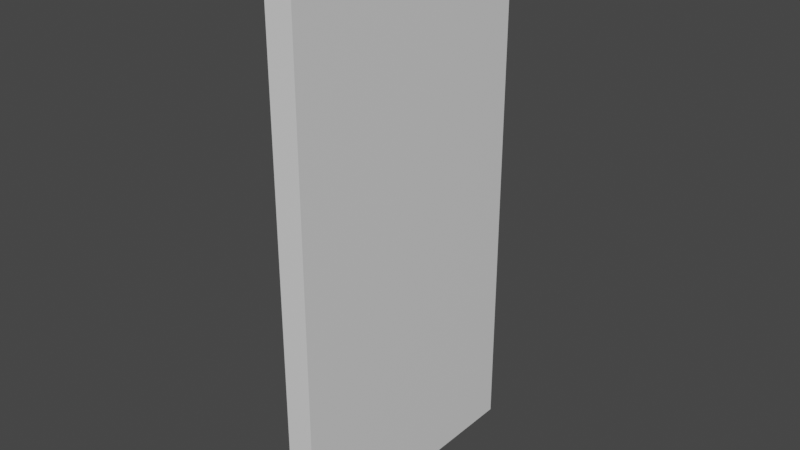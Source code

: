 # Source: boundary.blend  (saved by Blender 2.82.7; exported with 4.5.12 LTS)
import bpy
from mathutils import Matrix  # noqa: F401  (used for matrix-valued properties, if any)

bpy.ops.wm.read_factory_settings(use_empty=True)
scene = bpy.context.scene
scene.name = 'Scene'

# ---- collections
col_collection = bpy.data.collections.new('Collection'); scene.collection.children.link(col_collection)

# ---- materials (node trees are filled in below, after node groups)
mat_material = bpy.data.materials.new('Material')
mat_material.alpha_threshold = 0.0
mat_material.use_transparent_shadow = False
mat_material.line_color = (0.0, 0.0, 0.0, 1.0)

# ---- material node trees
mat_material.use_nodes = True; mat_material.node_tree.nodes.clear()
_N = mat_material.node_tree.nodes; _L = mat_material.node_tree.links
n0 = _N.new('ShaderNodeOutputMaterial'); n0.name = 'Material Output'; n0.location = (300, 300)
n1 = _N.new('ShaderNodeBsdfPrincipled'); n1.name = 'Principled BSDF'; n1.location = (10, 300)
n1.distribution = 'GGX'
n1.subsurface_method = 'BURLEY'
n1.inputs[2].default_value = 0.4
n1.inputs[3].default_value = 1.45
n1.inputs[27].default_value = (0.0, 0.0, 0.0, 1.0)
n1.inputs[28].default_value = 1.0
_L.new(n1.outputs[0], n0.inputs[0])
n0.is_active_output = True

# ---- world
world_world = bpy.data.worlds.new('World'); scene.world = world_world
world_world.use_nodes = True; world_world.node_tree.nodes.clear()
_N = world_world.node_tree.nodes; _L = world_world.node_tree.links
n0 = _N.new('ShaderNodeOutputWorld'); n0.name = 'World Output'; n0.location = (300, 300)
n1 = _N.new('ShaderNodeBackground'); n1.name = 'Background'; n1.location = (10, 300)
n1.inputs[0].default_value = (0.05088, 0.05088, 0.05088, 1.0)
_L.new(n1.outputs[0], n0.inputs[0])
n0.is_active_output = True
world_world.color = (0.05088, 0.05088, 0.05088)
world_world.use_sun_shadow = False
world_world.sun_shadow_jitter_overblur = 0.0

# ---- meshes
me_cube = bpy.data.meshes.new('Cube')
me_cube.from_pydata([(0.05, 0.5, 2.0), (0.05, 0.5, 0.0), (0.05, -0.5, 2.0), (0.05, -0.5, 0.0), (-0.05, 0.5, 2.0), (-0.05, 0.5, 0.0), (-0.05, -0.5, 2.0), (-0.05, -0.5, 0.0)], [], [(0, 4, 6, 2), (3, 2, 6, 7), (7, 6, 4, 5), (5, 1, 3, 7), (1, 0, 2, 3), (5, 4, 0, 1)])
_uv = me_cube.uv_layers.new(name='UVMap')
_uv.uv.foreach_set('vector', [0.625, 0.5, 0.875, 0.5, 0.875, 0.75, 0.625, 0.75, 0.375, 0.75, 0.625, 0.75, 0.625, 1.0, 0.375, 1.0, 0.375, 0.0, 0.625, 0.0, 0.625, 0.25, 0.375, 0.25, 0.125, 0.5, 0.375, 0.5, 0.375, 0.75, 0.125, 0.75, 0.375, 0.5, 0.625, 0.5, 0.625, 0.75, 0.375, 0.75, 0.375, 0.25, 0.625, 0.25, 0.625, 0.5, 0.375, 0.5])
me_cube.materials.append(mat_material)
me_cube.use_remesh_preserve_volume = False
me_cube.use_remesh_preserve_attributes = False
me_cube.use_mirror_vertex_groups = False
me_cube.update()

# ---- objects
ob_cube = bpy.data.objects.new('Cube', me_cube)

# ---- transforms, parenting, visibility, modifiers, constraints
ob_cube.location = (0.0, 0.0, 0.0)
ob_cube.lock_rotations_4d = False
ob_cube.empty_display_type = 'ARROWS'
ob_cube.lineart.crease_threshold = 0.0

# ---- collection membership
col_collection.objects.link(ob_cube)

# ---- scene / render settings (as saved in the file)
scene.frame_start = 1; scene.frame_end = 250; scene.frame_set(1)
scene.render.engine = 'BLENDER_EEVEE_NEXT'
scene.cycles.use_denoising = False
scene.cycles.samples = 128
scene.cycles.sampling_pattern = 'TABULATED_SOBOL'
scene.cycles.use_adaptive_sampling = False
scene.cycles.use_light_tree = False
scene.view_settings.view_transform = 'Filmic'
bpy.context.view_layer.update()

# ---- added for rendering (the .blend has no active camera and no usable light): camera, sun
cam_auto = bpy.data.cameras.new('AutoCamera')
cam_auto.lens = 50.0
cam_auto.sensor_width = 36.0
cam_auto.clip_end = 1000.0
ob_auto_camera = bpy.data.objects.new('AutoCamera', cam_auto)
scene.collection.objects.link(ob_auto_camera)
ob_auto_camera.location = (2.07093, -2.48512, 2.65675)
ob_auto_camera.rotation_euler = (1.09748, -7.21219e-08, 0.694738)
scene.camera = ob_auto_camera
light_auto_sun = bpy.data.lights.new('AutoSun', 'SUN')
light_auto_sun.energy = 3.0
light_auto_sun.angle = 0.0523599
ob_auto_sun = bpy.data.objects.new('AutoSun', light_auto_sun)
scene.collection.objects.link(ob_auto_sun)
ob_auto_sun.rotation_euler = (0.872665, 0.174533, 0.523599)
bpy.context.view_layer.update()
